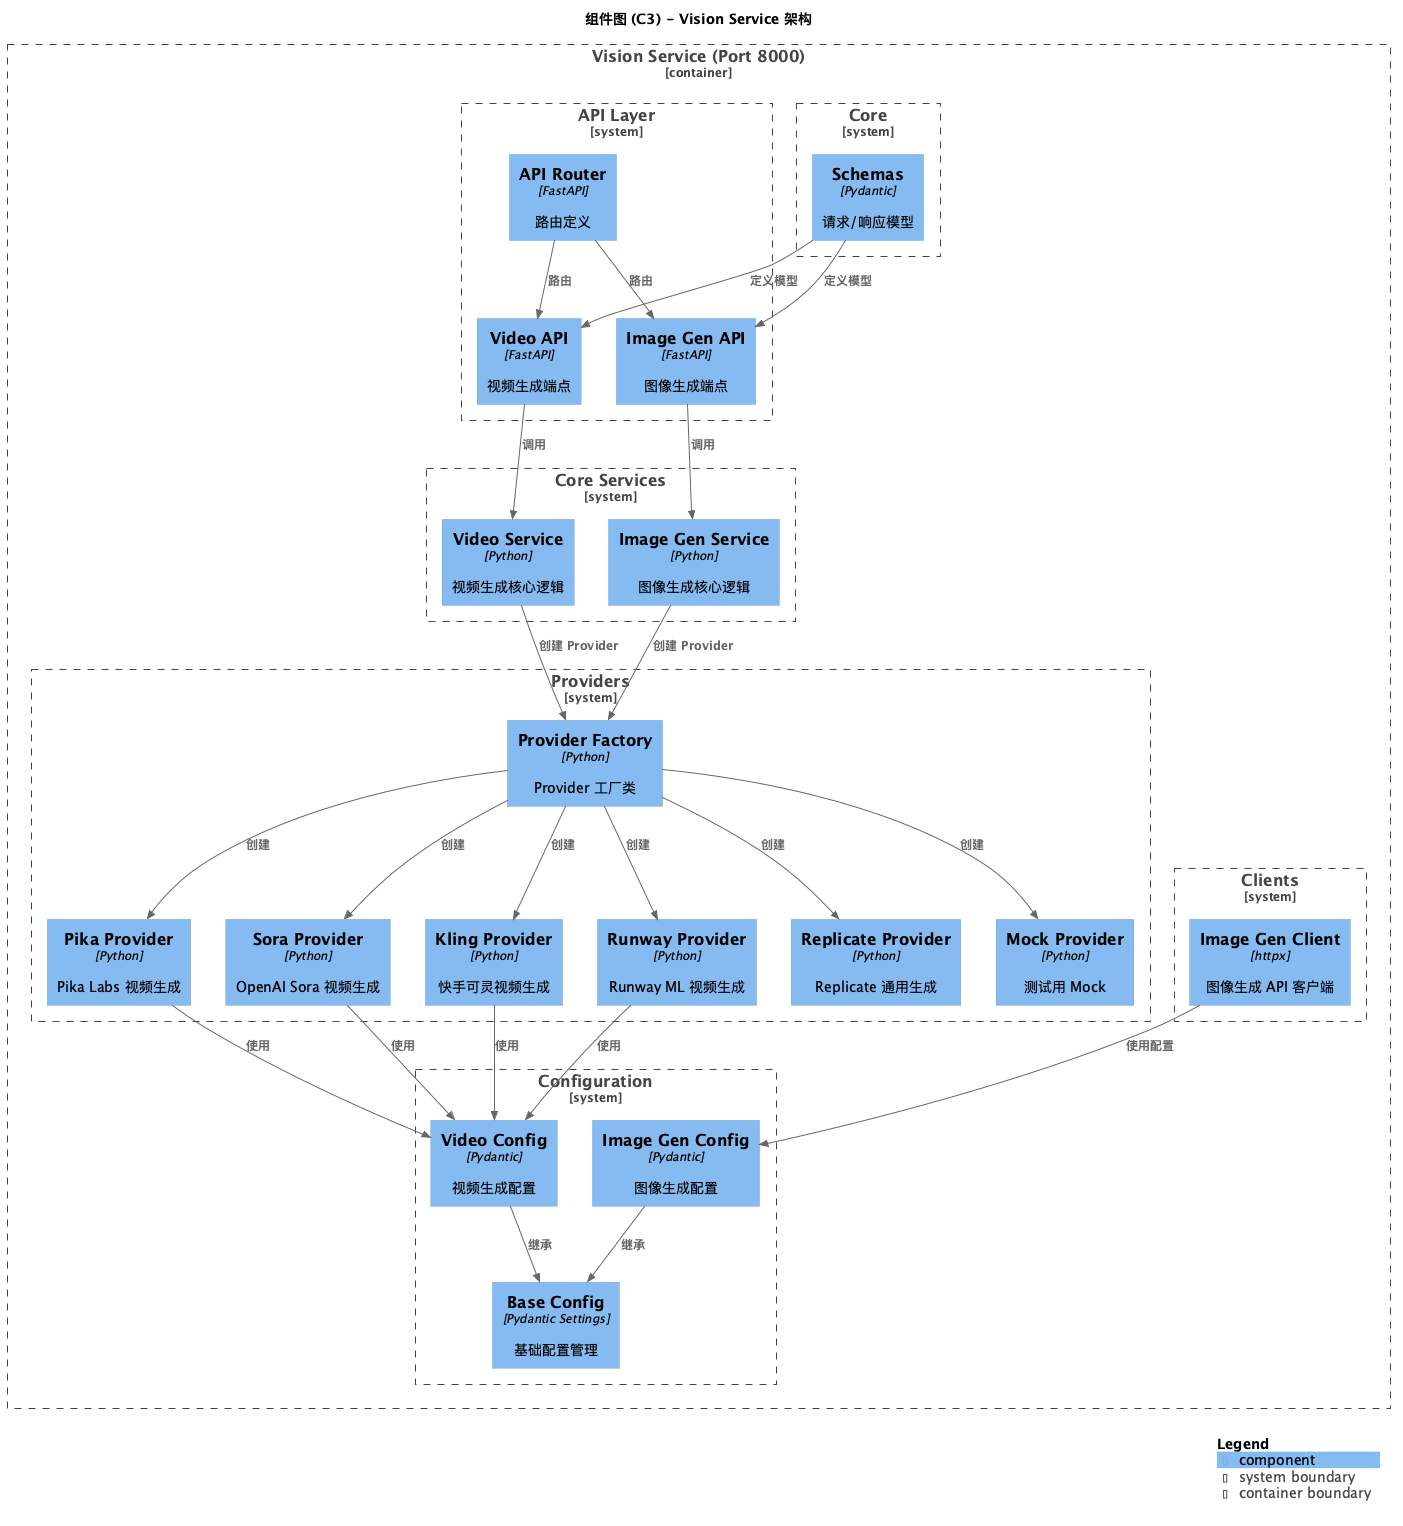

The diagram above was rendered by PlantUML. Its source (embedded in the PNG):
@startuml C4-Component-Vision-Service
!include https://raw.githubusercontent.com/plantuml-stdlib/C4-PlantUML/master/C4_Component.puml

LAYOUT_WITH_LEGEND()

title 组件图 (C3) - Vision Service 架构

Container_Boundary(vision_service, "Vision Service (Port 8000)") {

    ' === API 层 ===
    System_Boundary(api_layer, "API Layer") {
        Component(api_router, "API Router", "FastAPI", "路由定义")
        Component(video_api, "Video API", "FastAPI", "视频生成端点")
        Component(image_gen_api, "Image Gen API", "FastAPI", "图像生成端点")
    }

    ' === 核心服务 ===
    System_Boundary(core_services, "Core Services") {
        Component(video_service, "Video Service", "Python", "视频生成核心逻辑")
        Component(image_gen_service, "Image Gen Service", "Python", "图像生成核心逻辑")
    }

    ' === Provider 层 ===
    System_Boundary(providers, "Providers") {
        Component(provider_factory, "Provider Factory", "Python", "Provider 工厂类")
        Component(kling_provider, "Kling Provider", "Python", "快手可灵视频生成")
        Component(runway_provider, "Runway Provider", "Python", "Runway ML 视频生成")
        Component(pika_provider, "Pika Provider", "Python", "Pika Labs 视频生成")
        Component(sora_provider, "Sora Provider", "Python", "OpenAI Sora 视频生成")
        Component(replicate_provider, "Replicate Provider", "Python", "Replicate 通用生成")
        Component(mock_provider, "Mock Provider", "Python", "测试用 Mock")
    }

    ' === 配置层 ===
    System_Boundary(config, "Configuration") {
        Component(video_config, "Video Config", "Pydantic", "视频生成配置")
        Component(image_gen_config, "Image Gen Config", "Pydantic", "图像生成配置")
        Component(base_config, "Base Config", "Pydantic Settings", "基础配置管理")
    }

    ' === 客户端 ===
    System_Boundary(clients, "Clients") {
        Component(image_gen_client, "Image Gen Client", "httpx", "图像生成 API 客户端")
    }

    ' === 核心模块 ===
    System_Boundary(core, "Core") {
        Component(schemas, "Schemas", "Pydantic", "请求/响应模型")
    }
}

' === API 路由关系 ===
Rel(api_router, video_api, "路由")
Rel(api_router, image_gen_api, "路由")
Rel(video_api, video_service, "调用")
Rel(image_gen_api, image_gen_service, "调用")

' === 服务与 Provider 关系 ===
Rel(video_service, provider_factory, "创建 Provider")
Rel(image_gen_service, provider_factory, "创建 Provider")
Rel(provider_factory, kling_provider, "创建")
Rel(provider_factory, runway_provider, "创建")
Rel(provider_factory, pika_provider, "创建")
Rel(provider_factory, sora_provider, "创建")
Rel(provider_factory, replicate_provider, "创建")
Rel(provider_factory, mock_provider, "创建")

' === 配置关系 ===
Rel(video_config, base_config, "继承")
Rel(image_gen_config, base_config, "继承")
Rel(kling_provider, video_config, "使用")
Rel(runway_provider, video_config, "使用")
Rel(pika_provider, video_config, "使用")
Rel(sora_provider, video_config, "使用")

' === 客户端关系 ===
Rel(image_gen_client, image_gen_config, "使用配置")

' === Schema 关系 ===
Rel(schemas, video_api, "定义模型")
Rel(schemas, image_gen_api, "定义模型")

SHOW_LEGEND()
@enduml